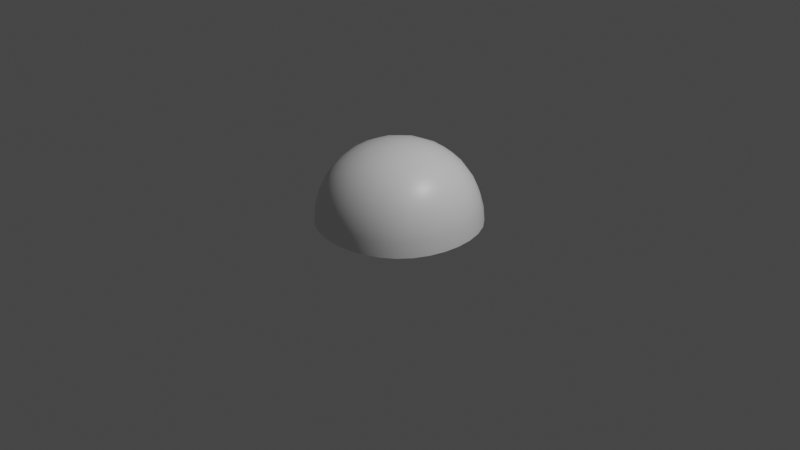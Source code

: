 # Source: invertSky.blend  (saved by Blender 2.81.16; exported with 4.5.12 LTS)
import bpy
from mathutils import Matrix  # noqa: F401  (used for matrix-valued properties, if any)

bpy.ops.wm.read_factory_settings(use_empty=True)
scene = bpy.context.scene
scene.name = 'Scene'

# ---- collections
col_collection = bpy.data.collections.new('Collection'); scene.collection.children.link(col_collection)

# ---- materials (node trees are filled in below, after node groups)
mat_material = bpy.data.materials.new('Material')
mat_material.alpha_threshold = 0.0
mat_material.use_transparent_shadow = False
mat_material.line_color = (0.0, 0.0, 0.0, 1.0)

# ---- material node trees
mat_material.use_nodes = True; mat_material.node_tree.nodes.clear()
_N = mat_material.node_tree.nodes; _L = mat_material.node_tree.links
n0 = _N.new('ShaderNodeOutputMaterial'); n0.name = 'Material Output'; n0.location = (300, 300)
n1 = _N.new('ShaderNodeBsdfPrincipled'); n1.name = 'Principled BSDF'; n1.location = (10, 300)
n1.distribution = 'GGX'
n1.subsurface_method = 'BURLEY'
n1.inputs[2].default_value = 0.4
n1.inputs[3].default_value = 1.45
n1.inputs[27].default_value = (0.0, 0.0, 0.0, 1.0)
n1.inputs[28].default_value = 1.0
_L.new(n1.outputs[0], n0.inputs[0])
n0.is_active_output = True

# ---- world
world_world = bpy.data.worlds.new('World'); scene.world = world_world
world_world.use_nodes = True; world_world.node_tree.nodes.clear()
_N = world_world.node_tree.nodes; _L = world_world.node_tree.links
n0 = _N.new('ShaderNodeOutputWorld'); n0.name = 'World Output'; n0.location = (300, 300)
n1 = _N.new('ShaderNodeBackground'); n1.name = 'Background'; n1.location = (10, 300)
n1.inputs[0].default_value = (0.05088, 0.05088, 0.05088, 1.0)
_L.new(n1.outputs[0], n0.inputs[0])
n0.is_active_output = True
world_world.color = (0.05088, 0.05088, 0.05088)
world_world.use_sun_shadow = False
world_world.sun_shadow_jitter_overblur = 0.0

# ---- cameras
cam_camera = bpy.data.cameras.new('Camera')
cam_camera.clip_end = 100.0
cam_camera.ortho_scale = 7.314

# ---- lights
light_light = bpy.data.lights.new('Light', 'POINT')
light_light.transmission_factor = 0.0
light_light.energy = 1000.0
light_light.shadow_soft_size = 0.1
light_light.shadow_maximum_resolution = 0.006
light_light.use_absolute_resolution = True

# ---- meshes
me_cube = bpy.data.meshes.new('Cube')
me_cube.from_pydata([(0.5, 0.5, 0.5), (0.5, -0.5, 0.5), (-0.5, 0.5, 0.5), (-0.5, -0.5, 0.5), (0.5351, 0.5351, 0.4188), (0.5729, 0.5729, 0.2966), (0.5996, 0.5996, 0.1534), (0.6096, 0.6096, 1.863e-09), (-0.6096, -0.6096, -2.794e-09), (-0.5996, -0.5996, 0.1534), (-0.5729, -0.5729, 0.2966), (-0.5351, -0.5351, 0.4188), (0.5351, -0.5351, 0.4188), (0.5729, -0.5729, 0.2966), (0.5996, -0.5996, 0.1534), (0.6096, -0.6096, 1.863e-09), (-0.5351, 0.5351, 0.4188), (-0.5729, 0.5729, 0.2966), (-0.5996, 0.5996, 0.1534), (-0.6096, 0.6096, -2.794e-09), (0.4188, -0.5351, 0.5351), (0.2966, -0.5729, 0.5729), (0.1534, -0.5996, 0.5996), (-1.863e-09, -0.6096, 0.6096), (-0.1534, -0.5996, 0.5996), (-0.2966, -0.5729, 0.5729), (-0.4188, -0.5351, 0.5351), (0.5351, 0.4188, 0.5351), (0.5729, 0.2966, 0.5729), (0.5996, 0.1534, 0.5996), (0.6096, -1.863e-09, 0.6096), (0.5996, -0.1534, 0.5996), (0.5729, -0.2966, 0.5729), (0.5351, -0.4188, 0.5351), (-0.5351, -0.4188, 0.5351), (-0.5729, -0.2966, 0.5729), (-0.5996, -0.1534, 0.5996), (-0.6096, 6.519e-09, 0.6096), (-0.5996, 0.1534, 0.5996), (-0.5729, 0.2966, 0.5729), (-0.5351, 0.4188, 0.5351), (-0.4188, 0.5351, 0.5351), (-0.2966, 0.5729, 0.5729), (-0.1534, 0.5996, 0.5996), (1.863e-09, 0.6096, 0.6096), (0.1534, 0.5996, 0.5996), (0.2966, 0.5729, 0.5729), (0.4188, 0.5351, 0.5351), (0.4318, 0.4318, 0.6105), (0.303, 0.4553, 0.6641), (0.1561, 0.4744, 0.698), (3.492e-09, 0.482, 0.7099), (-0.1561, 0.4744, 0.698), (-0.303, 0.4553, 0.6641), (-0.4318, 0.4318, 0.6105), (0.4553, 0.303, 0.6641), (0.3162, 0.3162, 0.729), (0.1619, 0.3281, 0.7684), (5.588e-09, 0.3331, 0.7818), (-0.1619, 0.3281, 0.7684), (-0.3162, 0.3162, 0.729), (-0.4553, 0.303, 0.6641), (0.4744, 0.1561, 0.698), (0.3281, 0.1619, 0.7684), (0.1676, 0.1676, 0.8109), (-3.492e-10, 0.1701, 0.8251), (-0.1676, 0.1676, 0.8109), (-0.3281, 0.1619, 0.7684), (-0.4744, 0.1561, 0.698), (0.482, -9.197e-09, 0.7099), (0.3331, -6.519e-09, 0.7818), (0.1701, 3.376e-09, 0.8251), (-6.519e-09, 8.382e-09, 0.8395), (-0.1701, 7.218e-09, 0.8251), (-0.3331, 5.588e-09, 0.7818), (-0.482, 3.609e-09, 0.7099), (0.4744, -0.1561, 0.698), (0.3281, -0.1619, 0.7684), (0.1676, -0.1676, 0.8109), (-1.118e-08, -0.1701, 0.8251), (-0.1676, -0.1676, 0.8109), (-0.3281, -0.1619, 0.7684), (-0.4744, -0.1561, 0.698), (0.4553, -0.303, 0.6641), (0.3162, -0.3162, 0.729), (0.1619, -0.3281, 0.7684), (-1.118e-08, -0.3331, 0.7818), (-0.1619, -0.3281, 0.7684), (-0.3162, -0.3162, 0.729), (-0.4553, -0.303, 0.6641), (0.4318, -0.4318, 0.6105), (0.303, -0.4553, 0.6641), (0.1561, -0.4744, 0.698), (-3.492e-09, -0.482, 0.7099), (-0.1561, -0.4744, 0.698), (-0.303, -0.4553, 0.6641), (-0.4318, -0.4318, 0.6105), (0.482, -0.7099, -5.355e-09), (0.4744, -0.698, 0.1561), (0.4553, -0.6641, 0.303), (0.4318, -0.6105, 0.4318), (0.3331, -0.7818, -5.588e-09), (0.3281, -0.7684, 0.1619), (0.3162, -0.729, 0.3162), (0.303, -0.6641, 0.4553), (0.1701, -0.8251, 1.164e-10), (0.1676, -0.8109, 0.1676), (0.1619, -0.7684, 0.3281), (0.1561, -0.698, 0.4744), (1.304e-08, -0.8395, 4.657e-09), (1.281e-08, -0.8251, 0.1701), (9.313e-09, -0.7818, 0.3331), (7.334e-09, -0.7099, 0.482), (-0.1701, -0.8251, 7.451e-09), (-0.1676, -0.8109, 0.1676), (-0.1619, -0.7684, 0.3281), (-0.1561, -0.698, 0.4744), (-0.3331, -0.7818, 7.451e-09), (-0.3281, -0.7684, 0.1619), (-0.3162, -0.729, 0.3162), (-0.303, -0.6641, 0.4553), (-0.482, -0.7099, 1.513e-09), (-0.4744, -0.698, 0.1561), (-0.4553, -0.6641, 0.303), (-0.4318, -0.6105, 0.4318), (-0.7099, -0.482, -9.08e-09), (-0.698, -0.4744, 0.1561), (-0.6641, -0.4553, 0.303), (-0.6105, -0.4318, 0.4318), (-0.7818, -0.3331, -9.313e-09), (-0.7684, -0.3281, 0.1619), (-0.729, -0.3162, 0.3162), (-0.6641, -0.303, 0.4553), (-0.8251, -0.1701, -3.492e-09), (-0.8109, -0.1676, 0.1676), (-0.7684, -0.1619, 0.3281), (-0.698, -0.1561, 0.4744), (-0.8395, 1.024e-08, 5.588e-09), (-0.8251, 7.683e-09, 0.1701), (-0.7818, -1.863e-09, 0.3331), (-0.7099, 3.842e-09, 0.482), (-0.8251, 0.1701, 9.313e-09), (-0.8109, 0.1676, 0.1676), (-0.7684, 0.1619, 0.3281), (-0.698, 0.1561, 0.4744), (-0.7818, 0.3331, 1.118e-08), (-0.7684, 0.3281, 0.1619), (-0.729, 0.3162, 0.3162), (-0.6641, 0.303, 0.4553), (-0.7099, 0.482, 3.376e-09), (-0.698, 0.4744, 0.1561), (-0.6641, 0.4553, 0.303), (-0.6105, 0.4318, 0.4318), (0.7099, 0.482, -5.588e-09), (0.698, 0.4744, 0.1561), (0.6641, 0.4553, 0.303), (0.6105, 0.4318, 0.4318), (0.7818, 0.3331, -7.451e-09), (0.7684, 0.3281, 0.1619), (0.729, 0.3162, 0.3162), (0.6641, 0.303, 0.4553), (0.8251, 0.1701, -5.122e-09), (0.8109, 0.1676, 0.1676), (0.7684, 0.1619, 0.3281), (0.698, 0.1561, 0.4744), (0.8395, 9.313e-09, 0.0), (0.8251, 1.281e-08, 0.1701), (0.7818, 9.313e-09, 0.3331), (0.7099, 7.218e-09, 0.482), (0.8251, -0.1701, 9.313e-09), (0.8109, -0.1676, 0.1676), (0.7684, -0.1619, 0.3281), (0.698, -0.1561, 0.4744), (0.7818, -0.3331, 1.49e-08), (0.7684, -0.3281, 0.1619), (0.729, -0.3162, 0.3162), (0.6641, -0.303, 0.4553), (0.7099, -0.482, 9.08e-09), (0.698, -0.4744, 0.1561), (0.6641, -0.4553, 0.303), (0.6105, -0.4318, 0.4318), (-0.482, 0.7099, -9.08e-09), (-0.4744, 0.698, 0.1561), (-0.4553, 0.6641, 0.303), (-0.4318, 0.6105, 0.4318), (-0.3331, 0.7818, -9.313e-09), (-0.3281, 0.7684, 0.1619), (-0.3162, 0.729, 0.3162), (-0.303, 0.6641, 0.4553), (-0.1701, 0.8251, -3.26e-09), (-0.1676, 0.8109, 0.1676), (-0.1619, 0.7684, 0.3281), (-0.1561, 0.698, 0.4744), (1.304e-08, 0.8395, 7.451e-09), (5.821e-09, 0.8251, 0.1701), (-5.588e-09, 0.7818, 0.3331), (-3.609e-09, 0.7099, 0.482), (0.1701, 0.8251, 1.49e-08), (0.1676, 0.8109, 0.1676), (0.1619, 0.7684, 0.3281), (0.1561, 0.698, 0.4744), (0.3331, 0.7818, 1.49e-08), (0.3281, 0.7684, 0.1619), (0.3162, 0.729, 0.3162), (0.303, 0.6641, 0.4553), (0.482, 0.7099, 9.08e-09), (0.4744, 0.698, 0.1561), (0.4553, 0.6641, 0.303), (0.4318, 0.6105, 0.4318)], [], [(48, 55, 56, 49), (49, 56, 57, 50), (50, 57, 58, 51), (51, 58, 59, 52), (52, 59, 60, 53), (53, 60, 61, 54), (55, 62, 63, 56), (56, 63, 64, 57), (57, 64, 65, 58), (58, 65, 66, 59), (59, 66, 67, 60), (60, 67, 68, 61), (62, 69, 70, 63), (63, 70, 71, 64), (64, 71, 72, 65), (65, 72, 73, 66), (66, 73, 74, 67), (67, 74, 75, 68), (69, 76, 77, 70), (70, 77, 78, 71), (71, 78, 79, 72), (72, 79, 80, 73), (73, 80, 81, 74), (74, 81, 82, 75), (76, 83, 84, 77), (77, 84, 85, 78), (78, 85, 86, 79), (79, 86, 87, 80), (80, 87, 88, 81), (81, 88, 89, 82), (83, 90, 91, 84), (84, 91, 92, 85), (85, 92, 93, 86), (86, 93, 94, 87), (87, 94, 95, 88), (88, 95, 96, 89), (0, 27, 48, 47), (47, 48, 49, 46), (46, 49, 50, 45), (45, 50, 51, 44), (44, 51, 52, 43), (43, 52, 53, 42), (42, 53, 54, 41), (41, 54, 40, 2), (54, 61, 39, 40), (61, 68, 38, 39), (68, 75, 37, 38), (75, 82, 36, 37), (82, 89, 35, 36), (89, 96, 34, 35), (96, 26, 3, 34), (95, 25, 26, 96), (94, 24, 25, 95), (93, 23, 24, 94), (92, 22, 23, 93), (91, 21, 22, 92), (90, 20, 21, 91), (33, 1, 20, 90), (32, 33, 90, 83), (31, 32, 83, 76), (30, 31, 76, 69), (29, 30, 69, 62), (28, 29, 62, 55), (27, 28, 55, 48), (97, 101, 102, 98), (98, 102, 103, 99), (99, 103, 104, 100), (101, 105, 106, 102), (102, 106, 107, 103), (103, 107, 108, 104), (105, 109, 110, 106), (106, 110, 111, 107), (107, 111, 112, 108), (109, 113, 114, 110), (110, 114, 115, 111), (111, 115, 116, 112), (113, 117, 118, 114), (114, 118, 119, 115), (115, 119, 120, 116), (117, 121, 122, 118), (118, 122, 123, 119), (119, 123, 124, 120), (15, 97, 98, 14), (14, 98, 99, 13), (13, 99, 100, 12), (12, 100, 20, 1), (100, 104, 21, 20), (104, 108, 22, 21), (108, 112, 23, 22), (112, 116, 24, 23), (116, 120, 25, 24), (120, 124, 26, 25), (124, 11, 3, 26), (123, 10, 11, 124), (122, 9, 10, 123), (121, 8, 9, 122), (125, 129, 130, 126), (126, 130, 131, 127), (127, 131, 132, 128), (129, 133, 134, 130), (130, 134, 135, 131), (131, 135, 136, 132), (133, 137, 138, 134), (134, 138, 139, 135), (135, 139, 140, 136), (137, 141, 142, 138), (138, 142, 143, 139), (139, 143, 144, 140), (141, 145, 146, 142), (142, 146, 147, 143), (143, 147, 148, 144), (145, 149, 150, 146), (146, 150, 151, 147), (147, 151, 152, 148), (8, 125, 126, 9), (9, 126, 127, 10), (10, 127, 128, 11), (11, 128, 34, 3), (128, 132, 35, 34), (132, 136, 36, 35), (136, 140, 37, 36), (140, 144, 38, 37), (144, 148, 39, 38), (148, 152, 40, 39), (152, 16, 2, 40), (151, 17, 16, 152), (150, 18, 17, 151), (149, 19, 18, 150), (153, 157, 158, 154), (154, 158, 159, 155), (155, 159, 160, 156), (157, 161, 162, 158), (158, 162, 163, 159), (159, 163, 164, 160), (161, 165, 166, 162), (162, 166, 167, 163), (163, 167, 168, 164), (165, 169, 170, 166), (166, 170, 171, 167), (167, 171, 172, 168), (169, 173, 174, 170), (170, 174, 175, 171), (171, 175, 176, 172), (173, 177, 178, 174), (174, 178, 179, 175), (175, 179, 180, 176), (7, 153, 154, 6), (6, 154, 155, 5), (5, 155, 156, 4), (4, 156, 27, 0), (156, 160, 28, 27), (160, 164, 29, 28), (164, 168, 30, 29), (168, 172, 31, 30), (172, 176, 32, 31), (176, 180, 33, 32), (180, 12, 1, 33), (179, 13, 12, 180), (178, 14, 13, 179), (177, 15, 14, 178), (181, 185, 186, 182), (182, 186, 187, 183), (183, 187, 188, 184), (185, 189, 190, 186), (186, 190, 191, 187), (187, 191, 192, 188), (189, 193, 194, 190), (190, 194, 195, 191), (191, 195, 196, 192), (193, 197, 198, 194), (194, 198, 199, 195), (195, 199, 200, 196), (197, 201, 202, 198), (198, 202, 203, 199), (199, 203, 204, 200), (201, 205, 206, 202), (202, 206, 207, 203), (203, 207, 208, 204), (19, 181, 182, 18), (18, 182, 183, 17), (17, 183, 184, 16), (16, 184, 41, 2), (184, 188, 42, 41), (188, 192, 43, 42), (192, 196, 44, 43), (196, 200, 45, 44), (200, 204, 46, 45), (204, 208, 47, 46), (208, 4, 0, 47), (207, 5, 4, 208), (206, 6, 5, 207), (205, 7, 6, 206)])
me_cube.polygons.foreach_set('use_smooth', [True] * 192)
_uv = me_cube.uv_layers.new(name='UVMap')
_uv.uv.foreach_set('vector', [0.2919, 0.5155, 0.3207, 0.4776, 0.3582, 0.5105, 0.326, 0.5486, 0.326, 0.5486, 0.3582, 0.5105, 0.3952, 0.5444, 0.3615, 0.5833, 0.3615, 0.5833, 0.3952, 0.5444, 0.4328, 0.578, 0.3989, 0.6173, 0.3989, 0.6173, 0.4328, 0.578, 0.4715, 0.6102, 0.4381, 0.6493, 0.4381, 0.6493, 0.4715, 0.6102, 0.5105, 0.6418, 0.4776, 0.6793, 0.4776, 0.6793, 0.5105, 0.6418, 0.5486, 0.674, 0.5155, 0.7081, 0.3207, 0.4776, 0.3507, 0.4381, 0.3898, 0.4715, 0.3582, 0.5105, 0.3582, 0.5105, 0.3898, 0.4715, 0.4281, 0.5053, 0.3952, 0.5444, 0.3952, 0.5444, 0.4281, 0.5053, 0.4664, 0.539, 0.4328, 0.578, 0.4328, 0.578, 0.4664, 0.539, 0.5053, 0.5719, 0.4715, 0.6102, 0.4715, 0.6102, 0.5053, 0.5719, 0.5444, 0.6048, 0.5105, 0.6418, 0.5105, 0.6418, 0.5444, 0.6048, 0.5833, 0.6385, 0.5486, 0.674, 0.3507, 0.4381, 0.3827, 0.3989, 0.422, 0.4328, 0.3898, 0.4715, 0.3898, 0.4715, 0.422, 0.4328, 0.461, 0.4664, 0.4281, 0.5053, 0.4281, 0.5053, 0.461, 0.4664, 0.5, 0.5, 0.4664, 0.539, 0.4664, 0.539, 0.5, 0.5, 0.539, 0.5336, 0.5053, 0.5719, 0.5053, 0.5719, 0.539, 0.5336, 0.578, 0.5672, 0.5444, 0.6048, 0.5444, 0.6048, 0.578, 0.5672, 0.6173, 0.6011, 0.5833, 0.6385, 0.3827, 0.3989, 0.4167, 0.3615, 0.4556, 0.3952, 0.422, 0.4328, 0.422, 0.4328, 0.4556, 0.3952, 0.4947, 0.4281, 0.461, 0.4664, 0.461, 0.4664, 0.4947, 0.4281, 0.5336, 0.461, 0.5, 0.5, 0.5, 0.5, 0.5336, 0.461, 0.5719, 0.4947, 0.539, 0.5336, 0.539, 0.5336, 0.5719, 0.4947, 0.6102, 0.5285, 0.578, 0.5672, 0.578, 0.5672, 0.6102, 0.5285, 0.6493, 0.5619, 0.6173, 0.6011, 0.4167, 0.3615, 0.4514, 0.326, 0.4895, 0.3582, 0.4556, 0.3952, 0.4556, 0.3952, 0.4895, 0.3582, 0.5285, 0.3898, 0.4947, 0.4281, 0.4947, 0.4281, 0.5285, 0.3898, 0.5672, 0.422, 0.5336, 0.461, 0.5336, 0.461, 0.5672, 0.422, 0.6048, 0.4556, 0.5719, 0.4947, 0.5719, 0.4947, 0.6048, 0.4556, 0.6418, 0.4895, 0.6102, 0.5285, 0.6102, 0.5285, 0.6418, 0.4895, 0.6793, 0.5224, 0.6493, 0.5619, 0.4514, 0.326, 0.4845, 0.2919, 0.5224, 0.3207, 0.4895, 0.3582, 0.4895, 0.3582, 0.5224, 0.3207, 0.5619, 0.3507, 0.5285, 0.3898, 0.5285, 0.3898, 0.5619, 0.3507, 0.6011, 0.3827, 0.5672, 0.422, 0.5672, 0.422, 0.6011, 0.3827, 0.6385, 0.4167, 0.6048, 0.4556, 0.6048, 0.4556, 0.6385, 0.4167, 0.674, 0.4514, 0.6418, 0.4895, 0.6418, 0.4895, 0.674, 0.4514, 0.7081, 0.4845, 0.6793, 0.5224, 0.2397, 0.5194, 0.2556, 0.4884, 0.2919, 0.5155, 0.26, 0.5476, 0.26, 0.5476, 0.2919, 0.5155, 0.326, 0.5486, 0.29, 0.5844, 0.29, 0.5844, 0.326, 0.5486, 0.3615, 0.5833, 0.3252, 0.622, 0.3252, 0.622, 0.3615, 0.5833, 0.3989, 0.6173, 0.3642, 0.6576, 0.3642, 0.6576, 0.3989, 0.6173, 0.4381, 0.6493, 0.4052, 0.6909, 0.4052, 0.6909, 0.4381, 0.6493, 0.4776, 0.6793, 0.4476, 0.7202, 0.4476, 0.7202, 0.4776, 0.6793, 0.5155, 0.7081, 0.4884, 0.7444, 0.4884, 0.7444, 0.5155, 0.7081, 0.5476, 0.74, 0.5194, 0.7603, 0.5155, 0.7081, 0.5486, 0.674, 0.5844, 0.71, 0.5476, 0.74, 0.5486, 0.674, 0.5833, 0.6385, 0.622, 0.6748, 0.5844, 0.71, 0.5833, 0.6385, 0.6173, 0.6011, 0.6576, 0.6358, 0.622, 0.6748, 0.6173, 0.6011, 0.6493, 0.5619, 0.6909, 0.5948, 0.6576, 0.6358, 0.6493, 0.5619, 0.6793, 0.5224, 0.7202, 0.5524, 0.6909, 0.5948, 0.6793, 0.5224, 0.7081, 0.4845, 0.7444, 0.5116, 0.7202, 0.5524, 0.7081, 0.4845, 0.74, 0.4524, 0.7603, 0.4806, 0.7444, 0.5116, 0.674, 0.4514, 0.71, 0.4156, 0.74, 0.4524, 0.7081, 0.4845, 0.6385, 0.4167, 0.6748, 0.378, 0.71, 0.4156, 0.674, 0.4514, 0.6011, 0.3827, 0.6358, 0.3424, 0.6748, 0.378, 0.6385, 0.4167, 0.5619, 0.3507, 0.5948, 0.3091, 0.6358, 0.3424, 0.6011, 0.3827, 0.5224, 0.3207, 0.5524, 0.2798, 0.5948, 0.3091, 0.5619, 0.3507, 0.4845, 0.2919, 0.5116, 0.2556, 0.5524, 0.2798, 0.5224, 0.3207, 0.4524, 0.26, 0.4806, 0.2397, 0.5116, 0.2556, 0.4845, 0.2919, 0.4156, 0.29, 0.4524, 0.26, 0.4845, 0.2919, 0.4514, 0.326, 0.378, 0.3252, 0.4156, 0.29, 0.4514, 0.326, 0.4167, 0.3615, 0.3424, 0.3642, 0.378, 0.3252, 0.4167, 0.3615, 0.3827, 0.3989, 0.3091, 0.4052, 0.3424, 0.3642, 0.3827, 0.3989, 0.3507, 0.4381, 0.2798, 0.4476, 0.3091, 0.4052, 0.3507, 0.4381, 0.3207, 0.4776, 0.2556, 0.4884, 0.2798, 0.4476, 0.3207, 0.4776, 0.2919, 0.5155, 0.5554, 0.0001003, 0.6506, 0.01793, 0.625, 0.1031, 0.5469, 0.08365, 0.5469, 0.08365, 0.625, 0.1031, 0.6014, 0.1734, 0.5381, 0.1534, 0.5381, 0.1534, 0.6014, 0.1734, 0.5781, 0.2316, 0.5278, 0.2105, 0.6506, 0.01793, 0.7447, 0.05543, 0.7002, 0.1383, 0.625, 0.1031, 0.625, 0.1031, 0.7002, 0.1383, 0.6619, 0.2057, 0.6014, 0.1734, 0.6014, 0.1734, 0.6619, 0.2057, 0.6275, 0.2616, 0.5781, 0.2316, 0.7447, 0.05543, 0.833, 0.1135, 0.769, 0.1878, 0.7002, 0.1383, 0.7002, 0.1383, 0.769, 0.1878, 0.7174, 0.2476, 0.6619, 0.2057, 0.6619, 0.2057, 0.7174, 0.2476, 0.674, 0.2981, 0.6275, 0.2616, 0.833, 0.1135, 0.9035, 0.1922, 0.8281, 0.2485, 0.769, 0.1878, 0.769, 0.1878, 0.8281, 0.2485, 0.7671, 0.2964, 0.7174, 0.2476, 0.7174, 0.2476, 0.7671, 0.2964, 0.7169, 0.3387, 0.674, 0.2981, 0.9035, 0.1922, 0.9545, 0.2797, 0.874, 0.3177, 0.8281, 0.2485, 0.8281, 0.2485, 0.874, 0.3177, 0.808, 0.3514, 0.7671, 0.2964, 0.7671, 0.2964, 0.808, 0.3514, 0.7539, 0.383, 0.7169, 0.3387, 0.9545, 0.2797, 0.9862, 0.3712, 0.9048, 0.392, 0.874, 0.3177, 0.874, 0.3177, 0.9048, 0.392, 0.8372, 0.411, 0.808, 0.3514, 0.808, 0.3514, 0.8372, 0.411, 0.7822, 0.4297, 0.7539, 0.383, 0.4628, 9.998e-05, 0.5554, 0.0001003, 0.5469, 0.08365, 0.4688, 0.08065, 0.4688, 0.08065, 0.5469, 0.08365, 0.5381, 0.1534, 0.4739, 0.1487, 0.4739, 0.1487, 0.5381, 0.1534, 0.5278, 0.2105, 0.4779, 0.2035, 0.4779, 0.2035, 0.5278, 0.2105, 0.5116, 0.2556, 0.4806, 0.2397, 0.5278, 0.2105, 0.5781, 0.2316, 0.5524, 0.2798, 0.5116, 0.2556, 0.5781, 0.2316, 0.6275, 0.2616, 0.5948, 0.3091, 0.5524, 0.2798, 0.6275, 0.2616, 0.674, 0.2981, 0.6358, 0.3424, 0.5948, 0.3091, 0.674, 0.2981, 0.7169, 0.3387, 0.6748, 0.378, 0.6358, 0.3424, 0.7169, 0.3387, 0.7539, 0.383, 0.71, 0.4156, 0.6748, 0.378, 0.7539, 0.383, 0.7822, 0.4297, 0.74, 0.4524, 0.71, 0.4156, 0.7822, 0.4297, 0.7965, 0.4779, 0.7603, 0.4806, 0.74, 0.4524, 0.8372, 0.411, 0.8513, 0.4739, 0.7965, 0.4779, 0.7822, 0.4297, 0.9048, 0.392, 0.9194, 0.4688, 0.8513, 0.4739, 0.8372, 0.411, 0.9862, 0.3712, 0.9999, 0.4628, 0.9194, 0.4688, 0.9048, 0.392, 0.9999, 0.5554, 0.9821, 0.6506, 0.8969, 0.625, 0.9164, 0.5469, 0.9164, 0.5469, 0.8969, 0.625, 0.8266, 0.6014, 0.8466, 0.5381, 0.8466, 0.5381, 0.8266, 0.6014, 0.7684, 0.5781, 0.7895, 0.5278, 0.9821, 0.6506, 0.9446, 0.7447, 0.8617, 0.7002, 0.8969, 0.625, 0.8969, 0.625, 0.8617, 0.7002, 0.7943, 0.6619, 0.8266, 0.6014, 0.8266, 0.6014, 0.7943, 0.6619, 0.7384, 0.6275, 0.7684, 0.5781, 0.9446, 0.7447, 0.8865, 0.833, 0.8122, 0.769, 0.8617, 0.7002, 0.8617, 0.7002, 0.8122, 0.769, 0.7524, 0.7174, 0.7943, 0.6619, 0.7943, 0.6619, 0.7524, 0.7174, 0.7019, 0.674, 0.7384, 0.6275, 0.8865, 0.833, 0.8078, 0.9035, 0.7515, 0.8281, 0.8122, 0.769, 0.8122, 0.769, 0.7515, 0.8281, 0.7036, 0.7671, 0.7524, 0.7174, 0.7524, 0.7174, 0.7036, 0.7671, 0.6613, 0.7169, 0.7019, 0.674, 0.8078, 0.9035, 0.7203, 0.9545, 0.6823, 0.874, 0.7515, 0.8281, 0.7515, 0.8281, 0.6823, 0.874, 0.6486, 0.808, 0.7036, 0.7671, 0.7036, 0.7671, 0.6486, 0.808, 0.617, 0.7539, 0.6613, 0.7169, 0.7203, 0.9545, 0.6288, 0.9862, 0.608, 0.9048, 0.6823, 0.874, 0.6823, 0.874, 0.608, 0.9048, 0.589, 0.8372, 0.6486, 0.808, 0.6486, 0.808, 0.589, 0.8372, 0.5703, 0.7822, 0.617, 0.7539, 0.9999, 0.4628, 0.9999, 0.5554, 0.9164, 0.5469, 0.9194, 0.4688, 0.9194, 0.4688, 0.9164, 0.5469, 0.8466, 0.5381, 0.8513, 0.4739, 0.8513, 0.4739, 0.8466, 0.5381, 0.7895, 0.5278, 0.7965, 0.4779, 0.7965, 0.4779, 0.7895, 0.5278, 0.7444, 0.5116, 0.7603, 0.4806, 0.7895, 0.5278, 0.7684, 0.5781, 0.7202, 0.5524, 0.7444, 0.5116, 0.7684, 0.5781, 0.7384, 0.6275, 0.6909, 0.5948, 0.7202, 0.5524, 0.7384, 0.6275, 0.7019, 0.674, 0.6576, 0.6358, 0.6909, 0.5948, 0.7019, 0.674, 0.6613, 0.7169, 0.622, 0.6748, 0.6576, 0.6358, 0.6613, 0.7169, 0.617, 0.7539, 0.5844, 0.71, 0.622, 0.6748, 0.617, 0.7539, 0.5703, 0.7822, 0.5476, 0.74, 0.5844, 0.71, 0.5703, 0.7822, 0.5221, 0.7965, 0.5194, 0.7603, 0.5476, 0.74, 0.589, 0.8372, 0.5261, 0.8513, 0.5221, 0.7965, 0.5703, 0.7822, 0.608, 0.9048, 0.5312, 0.9194, 0.5261, 0.8513, 0.589, 0.8372, 0.6288, 0.9862, 0.5372, 0.9999, 0.5312, 0.9194, 0.608, 0.9048, 9.998e-05, 0.4446, 0.01793, 0.3494, 0.1031, 0.375, 0.08365, 0.4531, 0.08365, 0.4531, 0.1031, 0.375, 0.1734, 0.3986, 0.1534, 0.4619, 0.1534, 0.4619, 0.1734, 0.3986, 0.2316, 0.4219, 0.2105, 0.4722, 0.01793, 0.3494, 0.05542, 0.2553, 0.1383, 0.2998, 0.1031, 0.375, 0.1031, 0.375, 0.1383, 0.2998, 0.2057, 0.3381, 0.1734, 0.3986, 0.1734, 0.3986, 0.2057, 0.3381, 0.2616, 0.3725, 0.2316, 0.4219, 0.05542, 0.2553, 0.1135, 0.167, 0.1878, 0.231, 0.1383, 0.2998, 0.1383, 0.2998, 0.1878, 0.231, 0.2476, 0.2826, 0.2057, 0.3381, 0.2057, 0.3381, 0.2476, 0.2826, 0.2981, 0.326, 0.2616, 0.3725, 0.1135, 0.167, 0.1922, 0.09652, 0.2485, 0.1719, 0.1878, 0.231, 0.1878, 0.231, 0.2485, 0.1719, 0.2964, 0.2329, 0.2476, 0.2826, 0.2476, 0.2826, 0.2964, 0.2329, 0.3387, 0.2831, 0.2981, 0.326, 0.1922, 0.09652, 0.2797, 0.04551, 0.3177, 0.126, 0.2485, 0.1719, 0.2485, 0.1719, 0.3177, 0.126, 0.3514, 0.192, 0.2964, 0.2329, 0.2964, 0.2329, 0.3514, 0.192, 0.383, 0.2461, 0.3387, 0.2831, 0.2797, 0.04551, 0.3712, 0.0138, 0.392, 0.09517, 0.3177, 0.126, 0.3177, 0.126, 0.392, 0.09517, 0.411, 0.1628, 0.3514, 0.192, 0.3514, 0.192, 0.411, 0.1628, 0.4297, 0.2178, 0.383, 0.2461, 0.0001001, 0.5372, 9.998e-05, 0.4446, 0.08365, 0.4531, 0.08065, 0.5312, 0.08065, 0.5312, 0.08365, 0.4531, 0.1534, 0.4619, 0.1487, 0.5261, 0.1487, 0.5261, 0.1534, 0.4619, 0.2105, 0.4722, 0.2035, 0.5221, 0.2035, 0.5221, 0.2105, 0.4722, 0.2556, 0.4884, 0.2397, 0.5194, 0.2105, 0.4722, 0.2316, 0.4219, 0.2798, 0.4476, 0.2556, 0.4884, 0.2316, 0.4219, 0.2616, 0.3725, 0.3091, 0.4052, 0.2798, 0.4476, 0.2616, 0.3725, 0.2981, 0.326, 0.3424, 0.3642, 0.3091, 0.4052, 0.2981, 0.326, 0.3387, 0.2831, 0.378, 0.3252, 0.3424, 0.3642, 0.3387, 0.2831, 0.383, 0.2461, 0.4156, 0.29, 0.378, 0.3252, 0.383, 0.2461, 0.4297, 0.2178, 0.4524, 0.26, 0.4156, 0.29, 0.4297, 0.2178, 0.4779, 0.2035, 0.4806, 0.2397, 0.4524, 0.26, 0.411, 0.1628, 0.4739, 0.1487, 0.4779, 0.2035, 0.4297, 0.2178, 0.392, 0.09517, 0.4688, 0.08065, 0.4739, 0.1487, 0.411, 0.1628, 0.3712, 0.0138, 0.4628, 9.998e-05, 0.4688, 0.08065, 0.392, 0.09517, 0.4446, 0.9999, 0.3494, 0.9821, 0.375, 0.8969, 0.4531, 0.9164, 0.4531, 0.9164, 0.375, 0.8969, 0.3986, 0.8266, 0.4619, 0.8466, 0.4619, 0.8466, 0.3986, 0.8266, 0.4219, 0.7684, 0.4722, 0.7895, 0.3494, 0.9821, 0.2553, 0.9446, 0.2998, 0.8617, 0.375, 0.8969, 0.375, 0.8969, 0.2998, 0.8617, 0.3381, 0.7943, 0.3986, 0.8266, 0.3986, 0.8266, 0.3381, 0.7943, 0.3725, 0.7384, 0.4219, 0.7684, 0.2553, 0.9446, 0.167, 0.8865, 0.231, 0.8122, 0.2998, 0.8617, 0.2998, 0.8617, 0.231, 0.8122, 0.2826, 0.7524, 0.3381, 0.7943, 0.3381, 0.7943, 0.2826, 0.7524, 0.326, 0.7019, 0.3725, 0.7384, 0.167, 0.8865, 0.09652, 0.8078, 0.1719, 0.7515, 0.231, 0.8122, 0.231, 0.8122, 0.1719, 0.7515, 0.2329, 0.7036, 0.2826, 0.7524, 0.2826, 0.7524, 0.2329, 0.7036, 0.2831, 0.6613, 0.326, 0.7019, 0.09652, 0.8078, 0.04551, 0.7203, 0.126, 0.6823, 0.1719, 0.7515, 0.1719, 0.7515, 0.126, 0.6823, 0.192, 0.6486, 0.2329, 0.7036, 0.2329, 0.7036, 0.192, 0.6486, 0.2461, 0.617, 0.2831, 0.6613, 0.04551, 0.7203, 0.0138, 0.6288, 0.09517, 0.608, 0.126, 0.6823, 0.126, 0.6823, 0.09517, 0.608, 0.1628, 0.589, 0.192, 0.6486, 0.192, 0.6486, 0.1628, 0.589, 0.2178, 0.5703, 0.2461, 0.617, 0.5372, 0.9999, 0.4446, 0.9999, 0.4531, 0.9164, 0.5312, 0.9194, 0.5312, 0.9194, 0.4531, 0.9164, 0.4619, 0.8466, 0.5261, 0.8513, 0.5261, 0.8513, 0.4619, 0.8466, 0.4722, 0.7895, 0.5221, 0.7965, 0.5221, 0.7965, 0.4722, 0.7895, 0.4884, 0.7444, 0.5194, 0.7603, 0.4722, 0.7895, 0.4219, 0.7684, 0.4476, 0.7202, 0.4884, 0.7444, 0.4219, 0.7684, 0.3725, 0.7384, 0.4052, 0.6909, 0.4476, 0.7202, 0.3725, 0.7384, 0.326, 0.7019, 0.3642, 0.6576, 0.4052, 0.6909, 0.326, 0.7019, 0.2831, 0.6613, 0.3252, 0.622, 0.3642, 0.6576, 0.2831, 0.6613, 0.2461, 0.617, 0.29, 0.5844, 0.3252, 0.622, 0.2461, 0.617, 0.2178, 0.5703, 0.26, 0.5476, 0.29, 0.5844, 0.2178, 0.5703, 0.2035, 0.5221, 0.2397, 0.5194, 0.26, 0.5476, 0.1628, 0.589, 0.1487, 0.5261, 0.2035, 0.5221, 0.2178, 0.5703, 0.09517, 0.608, 0.08065, 0.5312, 0.1487, 0.5261, 0.1628, 0.589, 0.0138, 0.6288, 0.0001001, 0.5372, 0.08065, 0.5312, 0.09517, 0.608])
me_cube.materials.append(mat_material)
me_cube.use_remesh_preserve_volume = False
me_cube.use_remesh_preserve_attributes = False
me_cube.use_mirror_vertex_groups = False
me_cube.update()

# ---- objects
ob_cube = bpy.data.objects.new('Cube', me_cube)
ob_light = bpy.data.objects.new('Light', light_light)
ob_camera = bpy.data.objects.new('Camera', cam_camera)

# ---- transforms, parenting, visibility, modifiers, constraints
ob_cube.location = (0.0, 0.0, 0.0)
ob_cube.lock_rotations_4d = False
ob_cube.empty_display_type = 'ARROWS'
ob_cube.lineart.crease_threshold = 0.0
ob_light.location = (4.076, 1.005, 5.904)
ob_light.rotation_euler = (0.6503, 0.05522, 1.866)
ob_light.lock_rotations_4d = False
ob_light.empty_display_type = 'ARROWS'
ob_light.color = (0.0, 0.0, 0.0, 0.0)
ob_light.lineart.crease_threshold = 0.0
ob_camera.location = (7.359, -6.926, 4.958)
ob_camera.rotation_euler = (1.109, 0.0, 0.8149)
ob_camera.lock_rotations_4d = False
ob_camera.empty_display_type = 'ARROWS'
ob_camera.color = (0.0, 0.0, 0.0, 0.0)
ob_camera.display_type = 'WIRE'
ob_camera.lineart.crease_threshold = 0.0

# ---- collection membership
col_collection.objects.link(ob_cube)
col_collection.objects.link(ob_light)
col_collection.objects.link(ob_camera)

# ---- scene / render settings (as saved in the file)
scene.camera = ob_camera
scene.frame_start = 1; scene.frame_end = 250; scene.frame_set(1)
scene.render.engine = 'BLENDER_EEVEE_NEXT'
scene.cycles.use_denoising = False
scene.cycles.samples = 128
scene.cycles.sampling_pattern = 'TABULATED_SOBOL'
scene.cycles.use_adaptive_sampling = False
scene.cycles.use_light_tree = False
scene.view_settings.view_transform = 'Filmic'
bpy.context.view_layer.update()
